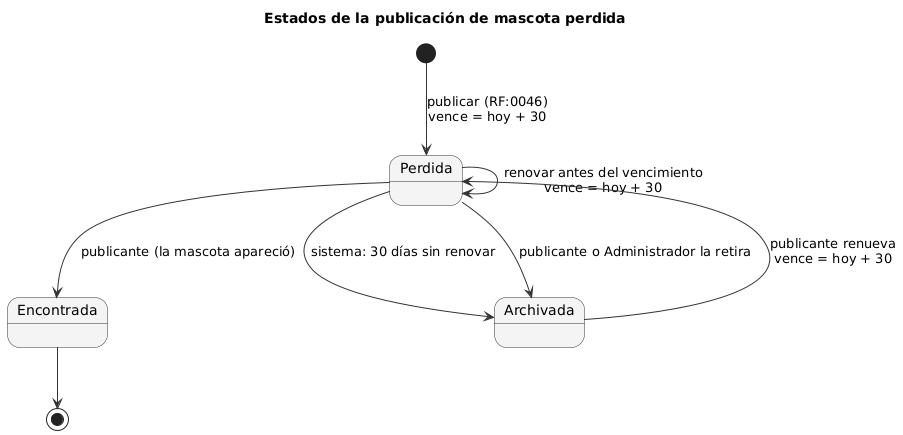

The diagram above was rendered by PlantUML. Its source (embedded in the PNG):
@startuml est-perdida
!include _estilo.iuml
title Estados de la publicación de mascota perdida
[*] --> Perdida : publicar (RF:0046)\nvence = hoy + 30
Perdida --> Perdida : renovar antes del vencimiento\nvence = hoy + 30
Perdida --> Encontrada : publicante (la mascota apareció)
Perdida --> Archivada : sistema: 30 días sin renovar
Perdida --> Archivada : publicante o Administrador la retira
Archivada --> Perdida : publicante renueva\nvence = hoy + 30
Encontrada --> [*]
@enduml